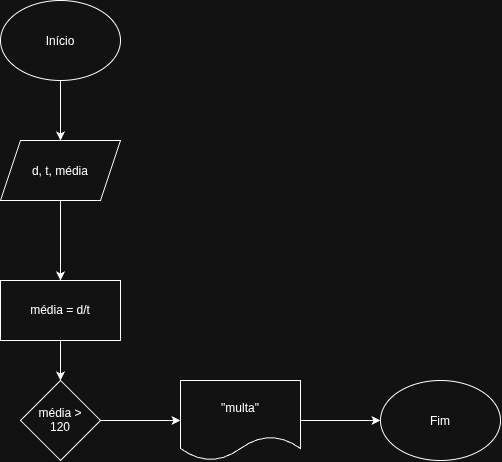

The diagram above was exported from draw.io. Its source (the exported page's mxGraphModel, read from the mxfile embedded in the PNG):
<mxGraphModel dx="755" dy="775" grid="1" gridSize="10" guides="1" tooltips="1" connect="1" arrows="1" fold="1" page="1" pageScale="1" pageWidth="850" pageHeight="1100" math="0" shadow="0">
  <root>
    <mxCell id="0" />
    <mxCell id="1" parent="0" />
    <mxCell id="QsNH262pxBVFhaPlTL1c-4" edge="1" parent="1" source="QsNH262pxBVFhaPlTL1c-1" style="edgeStyle=orthogonalEdgeStyle;rounded=0;orthogonalLoop=1;jettySize=auto;html=1;" target="QsNH262pxBVFhaPlTL1c-3" value="">
      <mxGeometry relative="1" as="geometry" />
    </mxCell>
    <mxCell id="QsNH262pxBVFhaPlTL1c-1" parent="1" style="ellipse;whiteSpace=wrap;html=1;shapeInside=1;" value="Início" vertex="1">
      <mxGeometry height="80" width="120" x="80" y="80" as="geometry" />
    </mxCell>
    <mxCell id="QsNH262pxBVFhaPlTL1c-6" edge="1" parent="1" source="QsNH262pxBVFhaPlTL1c-3" style="edgeStyle=orthogonalEdgeStyle;rounded=0;orthogonalLoop=1;jettySize=auto;html=1;" target="QsNH262pxBVFhaPlTL1c-5" value="">
      <mxGeometry relative="1" as="geometry" />
    </mxCell>
    <mxCell id="QsNH262pxBVFhaPlTL1c-3" parent="1" style="shape=parallelogram;perimeter=parallelogramPerimeter;whiteSpace=wrap;html=1;shapeInside=1;fixedSize=1;" value="d, t, média" vertex="1">
      <mxGeometry height="60" width="120" x="80" y="220" as="geometry" />
    </mxCell>
    <mxCell id="QsNH262pxBVFhaPlTL1c-8" edge="1" parent="1" source="QsNH262pxBVFhaPlTL1c-5" style="edgeStyle=orthogonalEdgeStyle;rounded=0;orthogonalLoop=1;jettySize=auto;html=1;" target="QsNH262pxBVFhaPlTL1c-7" value="">
      <mxGeometry relative="1" as="geometry" />
    </mxCell>
    <mxCell id="QsNH262pxBVFhaPlTL1c-5" parent="1" style="rounded=0;whiteSpace=wrap;html=1;" value="média = d/t" vertex="1">
      <mxGeometry height="60" width="120" x="80" y="360" as="geometry" />
    </mxCell>
    <mxCell id="QsNH262pxBVFhaPlTL1c-10" edge="1" parent="1" source="QsNH262pxBVFhaPlTL1c-7" style="edgeStyle=orthogonalEdgeStyle;rounded=0;orthogonalLoop=1;jettySize=auto;html=1;" target="QsNH262pxBVFhaPlTL1c-9" value="">
      <mxGeometry relative="1" as="geometry" />
    </mxCell>
    <mxCell id="QsNH262pxBVFhaPlTL1c-7" parent="1" style="rhombus;whiteSpace=wrap;html=1;shapeInside=1;" value="média &amp;gt; 120" vertex="1">
      <mxGeometry height="80" width="80" x="100" y="460" as="geometry" />
    </mxCell>
    <mxCell id="QsNH262pxBVFhaPlTL1c-12" edge="1" parent="1" source="QsNH262pxBVFhaPlTL1c-9" style="edgeStyle=orthogonalEdgeStyle;rounded=0;orthogonalLoop=1;jettySize=auto;html=1;" target="QsNH262pxBVFhaPlTL1c-11" value="">
      <mxGeometry relative="1" as="geometry" />
    </mxCell>
    <mxCell id="QsNH262pxBVFhaPlTL1c-9" parent="1" style="shape=document;whiteSpace=wrap;html=1;boundedLbl=1;" value="&quot;multa&quot;" vertex="1">
      <mxGeometry height="80" width="120" x="260" y="460" as="geometry" />
    </mxCell>
    <mxCell id="QsNH262pxBVFhaPlTL1c-11" parent="1" style="ellipse;whiteSpace=wrap;html=1;shapeInside=1;" value="Fim" vertex="1">
      <mxGeometry height="80" width="120" x="460" y="460" as="geometry" />
    </mxCell>
  </root>
</mxGraphModel>